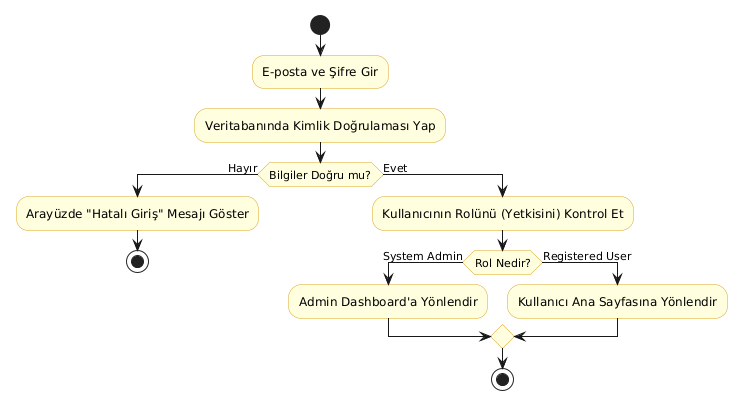

The diagram above was rendered by PlantUML. Its source (embedded in the PNG):
@startuml
skinparam activity {
  BackgroundColor LightYellow
  BorderColor GoldenRod
}

start
:E-posta ve Şifre Gir;
:Veritabanında Kimlik Doğrulaması Yap;
if (Bilgiler Doğru mu?) then (Hayır)
  :Arayüzde "Hatalı Giriş" Mesajı Göster;
  stop
else (Evet)
  :Kullanıcının Rolünü (Yetkisini) Kontrol Et;
  if (Rol Nedir?) then (System Admin)
    :Admin Dashboard'a Yönlendir;
  else (Registered User)
    :Kullanıcı Ana Sayfasına Yönlendir;
  endif
  stop
endif
@enduml